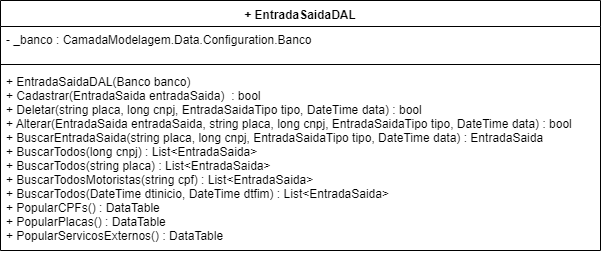

The diagram above was exported from draw.io. Its source (the exported page's mxGraphModel, read from the mxfile embedded in the PNG):
<mxGraphModel dx="1132" dy="349" grid="1" gridSize="10" guides="1" tooltips="1" connect="1" arrows="1" fold="1" page="1" pageScale="1" pageWidth="1169" pageHeight="827" math="0" shadow="0">
  <root>
    <mxCell id="0" />
    <mxCell id="1" parent="0" />
    <mxCell id="MYMX8F3CuHnzxPZbWVWI-5" value="+ EntradaSaidaDAL" style="swimlane;fontStyle=1;align=center;verticalAlign=top;childLayout=stackLayout;horizontal=1;startSize=26;horizontalStack=0;resizeParent=1;resizeParentMax=0;resizeLast=0;collapsible=1;marginBottom=0;" parent="1" vertex="1">
      <mxGeometry x="10" y="70" width="600" height="250" as="geometry" />
    </mxCell>
    <mxCell id="MYMX8F3CuHnzxPZbWVWI-6" value="- _banco : CamadaModelagem.Data.Configuration.Banco" style="text;strokeColor=none;fillColor=none;align=left;verticalAlign=top;spacingLeft=4;spacingRight=4;overflow=hidden;rotatable=0;points=[[0,0.5],[1,0.5]];portConstraint=eastwest;" parent="MYMX8F3CuHnzxPZbWVWI-5" vertex="1">
      <mxGeometry y="26" width="600" height="34" as="geometry" />
    </mxCell>
    <mxCell id="MYMX8F3CuHnzxPZbWVWI-7" value="" style="line;strokeWidth=1;fillColor=none;align=left;verticalAlign=middle;spacingTop=-1;spacingLeft=3;spacingRight=3;rotatable=0;labelPosition=right;points=[];portConstraint=eastwest;" parent="MYMX8F3CuHnzxPZbWVWI-5" vertex="1">
      <mxGeometry y="60" width="600" height="8" as="geometry" />
    </mxCell>
    <mxCell id="MYMX8F3CuHnzxPZbWVWI-8" value="+ EntradaSaidaDAL(Banco banco)&#10;+ Cadastrar(EntradaSaida entradaSaida)  : bool&#10;+ Deletar(string placa, long cnpj, EntradaSaidaTipo tipo, DateTime data) : bool&#10;+ Alterar(EntradaSaida entradaSaida, string placa, long cnpj, EntradaSaidaTipo tipo, DateTime data) : bool&#10;+ BuscarEntradaSaida(string placa, long cnpj, EntradaSaidaTipo tipo, DateTime data) : EntradaSaida&#10;+ BuscarTodos(long cnpj) : List&lt;EntradaSaida&gt;&#10;+ BuscarTodos(string placa) : List&lt;EntradaSaida&gt;&#10;+ BuscarTodosMotoristas(string cpf) : List&lt;EntradaSaida&gt;&#10;+ BuscarTodos(DateTime dtinicio, DateTime dtfim) : List&lt;EntradaSaida&gt;&#10;+ PopularCPFs() : DataTable&#10;+ PopularPlacas() : DataTable&#10;+ PopularServicosExternos() : DataTable&#10; &#10; " style="text;strokeColor=none;fillColor=none;align=left;verticalAlign=top;spacingLeft=4;spacingRight=4;overflow=hidden;rotatable=0;points=[[0,0.5],[1,0.5]];portConstraint=eastwest;" parent="MYMX8F3CuHnzxPZbWVWI-5" vertex="1">
      <mxGeometry y="68" width="600" height="182" as="geometry" />
    </mxCell>
  </root>
</mxGraphModel>